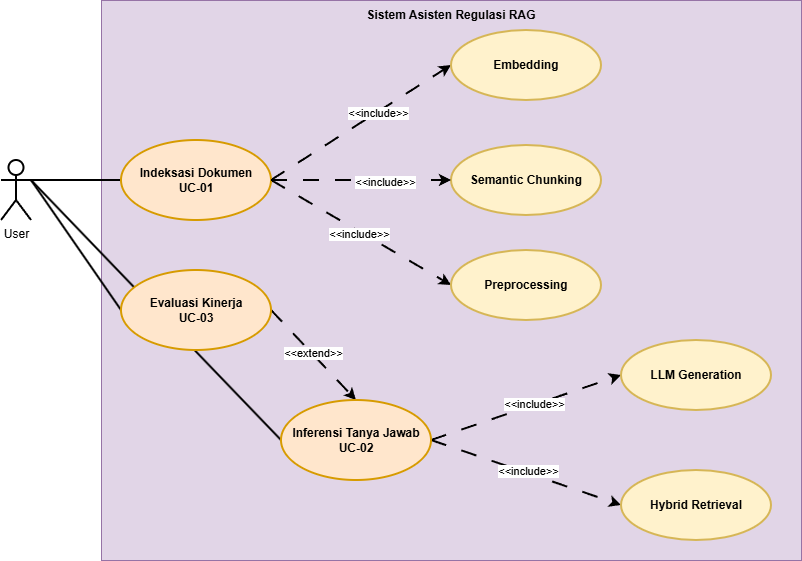

The diagram above was exported from draw.io. Its source (the exported page's mxGraphModel, read from the mxfile embedded in the PNG):
<mxGraphModel dx="946" dy="1697" grid="1" gridSize="10" guides="1" tooltips="1" connect="1" arrows="1" fold="1" page="1" pageScale="1" pageWidth="850" pageHeight="1100" math="0" shadow="0">
  <root>
    <mxCell id="0" />
    <mxCell id="1" parent="0" />
    <mxCell id="N14veD_ecXIlQ0Zh5ikY-25" parent="1" style="rounded=0;whiteSpace=wrap;html=1;fillColor=#e1d5e7;strokeColor=#9673a6;" value="" vertex="1">
      <mxGeometry height="560" width="700" x="140" y="-100" as="geometry" />
    </mxCell>
    <mxCell id="N14veD_ecXIlQ0Zh5ikY-5" edge="1" parent="1" source="N14veD_ecXIlQ0Zh5ikY-1" style="edgeStyle=orthogonalEdgeStyle;rounded=0;orthogonalLoop=1;jettySize=auto;html=1;exitX=1;exitY=0.3333333333333333;exitDx=0;exitDy=0;exitPerimeter=0;entryX=0;entryY=0.5;entryDx=0;entryDy=0;endArrow=none;endFill=0;strokeWidth=2;" target="N14veD_ecXIlQ0Zh5ikY-2">
      <mxGeometry relative="1" as="geometry" />
    </mxCell>
    <mxCell id="N14veD_ecXIlQ0Zh5ikY-6" edge="1" parent="1" source="N14veD_ecXIlQ0Zh5ikY-1" style="rounded=0;orthogonalLoop=1;jettySize=auto;html=1;exitX=1;exitY=0.3333333333333333;exitDx=0;exitDy=0;exitPerimeter=0;entryX=0;entryY=0.5;entryDx=0;entryDy=0;endArrow=none;endFill=0;strokeWidth=2;" target="N14veD_ecXIlQ0Zh5ikY-3">
      <mxGeometry relative="1" as="geometry" />
    </mxCell>
    <mxCell id="N14veD_ecXIlQ0Zh5ikY-7" edge="1" parent="1" source="N14veD_ecXIlQ0Zh5ikY-1" style="rounded=0;orthogonalLoop=1;jettySize=auto;html=1;exitX=1;exitY=0.3333333333333333;exitDx=0;exitDy=0;exitPerimeter=0;entryX=0;entryY=0.5;entryDx=0;entryDy=0;strokeWidth=2;endArrow=none;endFill=0;jumpStyle=sharp;" target="N14veD_ecXIlQ0Zh5ikY-4">
      <mxGeometry relative="1" as="geometry" />
    </mxCell>
    <mxCell id="N14veD_ecXIlQ0Zh5ikY-1" parent="1" style="shape=umlActor;verticalLabelPosition=bottom;verticalAlign=top;html=1;outlineConnect=0;strokeWidth=2;" value="User" vertex="1">
      <mxGeometry height="60" width="30" x="40" y="60" as="geometry" />
    </mxCell>
    <mxCell id="N14veD_ecXIlQ0Zh5ikY-11" edge="1" parent="1" source="N14veD_ecXIlQ0Zh5ikY-2" style="rounded=0;orthogonalLoop=1;jettySize=auto;html=1;exitX=1;exitY=0.5;exitDx=0;exitDy=0;entryX=0;entryY=0.5;entryDx=0;entryDy=0;strokeWidth=2;dashed=1;dashPattern=8 8;" target="N14veD_ecXIlQ0Zh5ikY-8">
      <mxGeometry relative="1" as="geometry" />
    </mxCell>
    <mxCell id="N14veD_ecXIlQ0Zh5ikY-22" connectable="0" parent="N14veD_ecXIlQ0Zh5ikY-11" style="edgeLabel;html=1;align=center;verticalAlign=middle;resizable=0;points=[];" value="&amp;lt;&amp;lt;include&amp;gt;&amp;gt;" vertex="1">
      <mxGeometry relative="1" x="0.1767" as="geometry">
        <mxPoint as="offset" />
      </mxGeometry>
    </mxCell>
    <mxCell id="N14veD_ecXIlQ0Zh5ikY-13" edge="1" parent="1" source="N14veD_ecXIlQ0Zh5ikY-2" style="rounded=0;orthogonalLoop=1;jettySize=auto;html=1;exitX=1;exitY=0.5;exitDx=0;exitDy=0;entryX=0;entryY=0.5;entryDx=0;entryDy=0;strokeWidth=2;dashed=1;dashPattern=8 8;" target="N14veD_ecXIlQ0Zh5ikY-10">
      <mxGeometry relative="1" as="geometry" />
    </mxCell>
    <mxCell id="N14veD_ecXIlQ0Zh5ikY-20" connectable="0" parent="N14veD_ecXIlQ0Zh5ikY-13" style="edgeLabel;html=1;align=center;verticalAlign=middle;resizable=0;points=[];" value="&amp;lt;&amp;lt;include&amp;gt;&amp;gt;" vertex="1">
      <mxGeometry relative="1" x="-0.02" y="-2" as="geometry">
        <mxPoint as="offset" />
      </mxGeometry>
    </mxCell>
    <mxCell id="N14veD_ecXIlQ0Zh5ikY-2" parent="1" style="ellipse;whiteSpace=wrap;html=1;strokeWidth=2;fillColor=#ffe6cc;strokeColor=#d79b00;" value="&lt;b&gt;Indeksasi Dokumen&lt;br&gt;UC-01&lt;/b&gt;" vertex="1">
      <mxGeometry height="80" width="150" x="160" y="40" as="geometry" />
    </mxCell>
    <mxCell id="N14veD_ecXIlQ0Zh5ikY-18" edge="1" parent="1" source="N14veD_ecXIlQ0Zh5ikY-3" style="rounded=0;orthogonalLoop=1;jettySize=auto;html=1;exitX=1;exitY=0.5;exitDx=0;exitDy=0;entryX=0.5;entryY=0;entryDx=0;entryDy=0;dashed=1;dashPattern=8 8;strokeWidth=2;" target="N14veD_ecXIlQ0Zh5ikY-4">
      <mxGeometry relative="1" as="geometry" />
    </mxCell>
    <mxCell id="N14veD_ecXIlQ0Zh5ikY-19" connectable="0" parent="N14veD_ecXIlQ0Zh5ikY-18" style="edgeLabel;html=1;align=center;verticalAlign=middle;resizable=0;points=[];" value="&amp;lt;&amp;lt;extend&amp;gt;&amp;gt;" vertex="1">
      <mxGeometry relative="1" x="-0.0349" y="1" as="geometry">
        <mxPoint as="offset" />
      </mxGeometry>
    </mxCell>
    <mxCell id="N14veD_ecXIlQ0Zh5ikY-3" parent="1" style="ellipse;whiteSpace=wrap;html=1;strokeWidth=2;fillColor=#ffe6cc;strokeColor=#d79b00;" value="&lt;b&gt;Evaluasi Kinerja&lt;br&gt;UC-03&lt;/b&gt;" vertex="1">
      <mxGeometry height="80" width="150" x="160" y="170" as="geometry" />
    </mxCell>
    <mxCell id="N14veD_ecXIlQ0Zh5ikY-16" edge="1" parent="1" source="N14veD_ecXIlQ0Zh5ikY-4" style="rounded=0;orthogonalLoop=1;jettySize=auto;html=1;exitX=1;exitY=0.5;exitDx=0;exitDy=0;entryX=0;entryY=0.5;entryDx=0;entryDy=0;strokeWidth=2;dashed=1;dashPattern=8 8;" target="N14veD_ecXIlQ0Zh5ikY-14">
      <mxGeometry relative="1" as="geometry" />
    </mxCell>
    <mxCell id="N14veD_ecXIlQ0Zh5ikY-23" connectable="0" parent="N14veD_ecXIlQ0Zh5ikY-16" style="edgeLabel;html=1;align=center;verticalAlign=middle;resizable=0;points=[];" value="&amp;lt;&amp;lt;include&amp;gt;&amp;gt;" vertex="1">
      <mxGeometry relative="1" x="0.0883" y="1" as="geometry">
        <mxPoint as="offset" />
      </mxGeometry>
    </mxCell>
    <mxCell id="N14veD_ecXIlQ0Zh5ikY-17" edge="1" parent="1" source="N14veD_ecXIlQ0Zh5ikY-4" style="rounded=0;orthogonalLoop=1;jettySize=auto;html=1;exitX=1;exitY=0.5;exitDx=0;exitDy=0;entryX=0;entryY=0.5;entryDx=0;entryDy=0;dashed=1;dashPattern=8 8;strokeWidth=2;" target="N14veD_ecXIlQ0Zh5ikY-15">
      <mxGeometry relative="1" as="geometry" />
    </mxCell>
    <mxCell id="N14veD_ecXIlQ0Zh5ikY-24" connectable="0" parent="N14veD_ecXIlQ0Zh5ikY-17" style="edgeLabel;html=1;align=center;verticalAlign=middle;resizable=0;points=[];" value="&amp;lt;&amp;lt;include&amp;gt;&amp;gt;" vertex="1">
      <mxGeometry relative="1" x="0.003" y="2" as="geometry">
        <mxPoint as="offset" />
      </mxGeometry>
    </mxCell>
    <mxCell id="N14veD_ecXIlQ0Zh5ikY-4" parent="1" style="ellipse;whiteSpace=wrap;html=1;strokeWidth=2;fillColor=#ffe6cc;strokeColor=#d79b00;" value="&lt;b&gt;Inferensi Tanya Jawab&lt;br&gt;UC-02&lt;/b&gt;" vertex="1">
      <mxGeometry height="80" width="150" x="320" y="300" as="geometry" />
    </mxCell>
    <mxCell id="N14veD_ecXIlQ0Zh5ikY-8" parent="1" style="ellipse;whiteSpace=wrap;html=1;strokeWidth=2;fillColor=#fff2cc;strokeColor=#d6b656;" value="&lt;b&gt;Embedding&lt;/b&gt;" vertex="1">
      <mxGeometry height="70" width="150" x="490" y="-70" as="geometry" />
    </mxCell>
    <mxCell id="N14veD_ecXIlQ0Zh5ikY-9" parent="1" style="ellipse;whiteSpace=wrap;html=1;strokeWidth=2;fillColor=#fff2cc;strokeColor=#d6b656;" value="&lt;b&gt;Semantic Chunking&lt;/b&gt;" vertex="1">
      <mxGeometry height="70" width="150" x="490" y="45" as="geometry" />
    </mxCell>
    <mxCell id="N14veD_ecXIlQ0Zh5ikY-10" parent="1" style="ellipse;whiteSpace=wrap;html=1;strokeWidth=2;fillColor=#fff2cc;strokeColor=#d6b656;" value="&lt;b&gt;Preprocessing&lt;/b&gt;" vertex="1">
      <mxGeometry height="70" width="150" x="490" y="150" as="geometry" />
    </mxCell>
    <mxCell id="N14veD_ecXIlQ0Zh5ikY-12" edge="1" parent="1" source="N14veD_ecXIlQ0Zh5ikY-2" style="rounded=0;orthogonalLoop=1;jettySize=auto;html=1;exitX=1;exitY=0.5;exitDx=0;exitDy=0;entryX=0;entryY=0.5;entryDx=0;entryDy=0;strokeWidth=2;dashed=1;dashPattern=8 8;" target="N14veD_ecXIlQ0Zh5ikY-9">
      <mxGeometry relative="1" as="geometry">
        <mxPoint x="380" y="165" as="sourcePoint" />
        <mxPoint x="560" y="50" as="targetPoint" />
      </mxGeometry>
    </mxCell>
    <mxCell id="N14veD_ecXIlQ0Zh5ikY-21" connectable="0" parent="N14veD_ecXIlQ0Zh5ikY-12" style="edgeLabel;html=1;align=center;verticalAlign=middle;resizable=0;points=[];" value="&amp;lt;&amp;lt;include&amp;gt;&amp;gt;" vertex="1">
      <mxGeometry relative="1" x="0.2556" as="geometry">
        <mxPoint y="1" as="offset" />
      </mxGeometry>
    </mxCell>
    <mxCell id="N14veD_ecXIlQ0Zh5ikY-14" parent="1" style="ellipse;whiteSpace=wrap;html=1;strokeWidth=2;fillColor=#fff2cc;strokeColor=#d6b656;" value="&lt;b&gt;LLM Generation&lt;/b&gt;" vertex="1">
      <mxGeometry height="70" width="150" x="660" y="240" as="geometry" />
    </mxCell>
    <mxCell id="N14veD_ecXIlQ0Zh5ikY-15" parent="1" style="ellipse;whiteSpace=wrap;html=1;strokeWidth=2;fillColor=#fff2cc;strokeColor=#d6b656;" value="&lt;b&gt;Hybrid Retrieval&lt;/b&gt;" vertex="1">
      <mxGeometry height="70" width="150" x="660" y="370" as="geometry" />
    </mxCell>
    <mxCell id="N14veD_ecXIlQ0Zh5ikY-26" parent="1" style="text;html=1;whiteSpace=wrap;strokeColor=none;fillColor=none;align=center;verticalAlign=middle;rounded=0;" value="&lt;b&gt;Sistem Asisten Regulasi RAG&lt;/b&gt;" vertex="1">
      <mxGeometry height="30" width="230" x="375" y="-100" as="geometry" />
    </mxCell>
  </root>
</mxGraphModel>